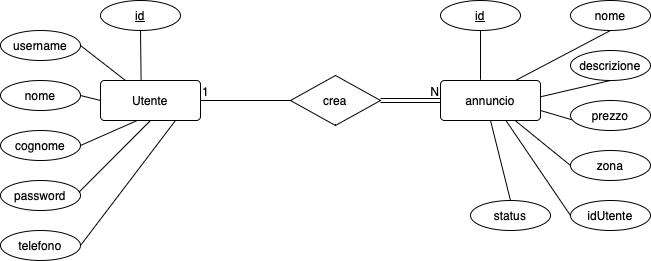

The diagram above was exported from draw.io. Its source (the exported page's mxGraphModel, read from the mxfile embedded in the PNG):
<mxGraphModel dx="796" dy="550" grid="1" gridSize="10" guides="1" tooltips="1" connect="1" arrows="1" fold="1" page="1" pageScale="1" pageWidth="827" pageHeight="1169" math="0" shadow="0">
  <root>
    <mxCell id="0" />
    <mxCell id="1" parent="0" />
    <mxCell id="DYW3FXNaFqps6MCdy7vb-1" value="Utente" style="rounded=1;arcSize=10;whiteSpace=wrap;html=1;align=center;" vertex="1" parent="1">
      <mxGeometry x="130" y="120" width="100" height="40" as="geometry" />
    </mxCell>
    <mxCell id="DYW3FXNaFqps6MCdy7vb-2" value="nome" style="ellipse;whiteSpace=wrap;html=1;align=center;" vertex="1" parent="1">
      <mxGeometry x="30" y="120" width="80" height="30" as="geometry" />
    </mxCell>
    <mxCell id="DYW3FXNaFqps6MCdy7vb-3" value="cognome" style="ellipse;whiteSpace=wrap;html=1;align=center;" vertex="1" parent="1">
      <mxGeometry x="30" y="170" width="80" height="30" as="geometry" />
    </mxCell>
    <mxCell id="DYW3FXNaFqps6MCdy7vb-4" value="&lt;u&gt;id&lt;/u&gt;" style="ellipse;whiteSpace=wrap;html=1;align=center;" vertex="1" parent="1">
      <mxGeometry x="130" y="40" width="80" height="30" as="geometry" />
    </mxCell>
    <mxCell id="DYW3FXNaFqps6MCdy7vb-5" value="password" style="ellipse;whiteSpace=wrap;html=1;align=center;" vertex="1" parent="1">
      <mxGeometry x="30" y="220" width="80" height="30" as="geometry" />
    </mxCell>
    <mxCell id="DYW3FXNaFqps6MCdy7vb-6" value="telefono" style="ellipse;whiteSpace=wrap;html=1;align=center;" vertex="1" parent="1">
      <mxGeometry x="30" y="270" width="80" height="30" as="geometry" />
    </mxCell>
    <mxCell id="DYW3FXNaFqps6MCdy7vb-7" value="username" style="ellipse;whiteSpace=wrap;html=1;align=center;" vertex="1" parent="1">
      <mxGeometry x="30" y="70" width="80" height="30" as="geometry" />
    </mxCell>
    <mxCell id="DYW3FXNaFqps6MCdy7vb-8" value="annuncio" style="rounded=1;arcSize=10;whiteSpace=wrap;html=1;align=center;" vertex="1" parent="1">
      <mxGeometry x="470" y="120" width="100" height="40" as="geometry" />
    </mxCell>
    <mxCell id="DYW3FXNaFqps6MCdy7vb-9" value="&lt;u&gt;id&lt;/u&gt;" style="ellipse;whiteSpace=wrap;html=1;align=center;" vertex="1" parent="1">
      <mxGeometry x="470" y="40" width="80" height="30" as="geometry" />
    </mxCell>
    <mxCell id="DYW3FXNaFqps6MCdy7vb-10" value="nome" style="ellipse;whiteSpace=wrap;html=1;align=center;" vertex="1" parent="1">
      <mxGeometry x="600" y="40" width="80" height="30" as="geometry" />
    </mxCell>
    <mxCell id="DYW3FXNaFqps6MCdy7vb-11" value="descrizione" style="ellipse;whiteSpace=wrap;html=1;align=center;" vertex="1" parent="1">
      <mxGeometry x="600" y="90" width="80" height="30" as="geometry" />
    </mxCell>
    <mxCell id="DYW3FXNaFqps6MCdy7vb-12" value="prezzo" style="ellipse;whiteSpace=wrap;html=1;align=center;" vertex="1" parent="1">
      <mxGeometry x="600" y="140" width="80" height="30" as="geometry" />
    </mxCell>
    <mxCell id="DYW3FXNaFqps6MCdy7vb-13" value="zona" style="ellipse;whiteSpace=wrap;html=1;align=center;" vertex="1" parent="1">
      <mxGeometry x="600" y="190" width="80" height="30" as="geometry" />
    </mxCell>
    <mxCell id="DYW3FXNaFqps6MCdy7vb-14" value="idUtente" style="ellipse;whiteSpace=wrap;html=1;align=center;" vertex="1" parent="1">
      <mxGeometry x="600" y="240" width="80" height="30" as="geometry" />
    </mxCell>
    <mxCell id="DYW3FXNaFqps6MCdy7vb-15" value="crea" style="shape=rhombus;perimeter=rhombusPerimeter;whiteSpace=wrap;html=1;align=center;" vertex="1" parent="1">
      <mxGeometry x="320" y="115" width="90" height="50" as="geometry" />
    </mxCell>
    <mxCell id="DYW3FXNaFqps6MCdy7vb-16" value="" style="endArrow=none;html=1;rounded=0;exitX=1;exitY=0.5;exitDx=0;exitDy=0;entryX=0;entryY=0.5;entryDx=0;entryDy=0;" edge="1" parent="1" source="DYW3FXNaFqps6MCdy7vb-1" target="DYW3FXNaFqps6MCdy7vb-15">
      <mxGeometry relative="1" as="geometry">
        <mxPoint x="240" y="219.43" as="sourcePoint" />
        <mxPoint x="400" y="219.43" as="targetPoint" />
      </mxGeometry>
    </mxCell>
    <mxCell id="DYW3FXNaFqps6MCdy7vb-17" value="1" style="resizable=0;html=1;whiteSpace=wrap;align=left;verticalAlign=bottom;" connectable="0" vertex="1" parent="DYW3FXNaFqps6MCdy7vb-16">
      <mxGeometry x="-1" relative="1" as="geometry" />
    </mxCell>
    <mxCell id="DYW3FXNaFqps6MCdy7vb-20" value="" style="shape=link;html=1;rounded=0;entryX=0;entryY=0.5;entryDx=0;entryDy=0;exitX=1;exitY=0.5;exitDx=0;exitDy=0;" edge="1" parent="1" source="DYW3FXNaFqps6MCdy7vb-15" target="DYW3FXNaFqps6MCdy7vb-8">
      <mxGeometry relative="1" as="geometry">
        <mxPoint x="340" y="220" as="sourcePoint" />
        <mxPoint x="500" y="220" as="targetPoint" />
      </mxGeometry>
    </mxCell>
    <mxCell id="DYW3FXNaFqps6MCdy7vb-22" value="N" style="resizable=0;html=1;whiteSpace=wrap;align=right;verticalAlign=bottom;" connectable="0" vertex="1" parent="DYW3FXNaFqps6MCdy7vb-20">
      <mxGeometry x="1" relative="1" as="geometry" />
    </mxCell>
    <mxCell id="DYW3FXNaFqps6MCdy7vb-23" value="" style="endArrow=none;html=1;rounded=0;entryX=0.5;entryY=1;entryDx=0;entryDy=0;exitX=0.406;exitY=0.011;exitDx=0;exitDy=0;exitPerimeter=0;" edge="1" parent="1" source="DYW3FXNaFqps6MCdy7vb-1" target="DYW3FXNaFqps6MCdy7vb-4">
      <mxGeometry width="50" height="50" relative="1" as="geometry">
        <mxPoint x="170" y="120" as="sourcePoint" />
        <mxPoint x="330" y="200" as="targetPoint" />
      </mxGeometry>
    </mxCell>
    <mxCell id="DYW3FXNaFqps6MCdy7vb-24" value="" style="endArrow=none;html=1;rounded=0;entryX=1;entryY=0.5;entryDx=0;entryDy=0;exitX=0.25;exitY=0;exitDx=0;exitDy=0;" edge="1" parent="1" source="DYW3FXNaFqps6MCdy7vb-1" target="DYW3FXNaFqps6MCdy7vb-7">
      <mxGeometry width="50" height="50" relative="1" as="geometry">
        <mxPoint x="179" y="132" as="sourcePoint" />
        <mxPoint x="180" y="80" as="targetPoint" />
      </mxGeometry>
    </mxCell>
    <mxCell id="DYW3FXNaFqps6MCdy7vb-27" value="" style="endArrow=none;html=1;rounded=0;entryX=1;entryY=0.5;entryDx=0;entryDy=0;exitX=0;exitY=0.5;exitDx=0;exitDy=0;" edge="1" parent="1" source="DYW3FXNaFqps6MCdy7vb-1" target="DYW3FXNaFqps6MCdy7vb-2">
      <mxGeometry width="50" height="50" relative="1" as="geometry">
        <mxPoint x="189" y="142" as="sourcePoint" />
        <mxPoint x="190" y="90" as="targetPoint" />
      </mxGeometry>
    </mxCell>
    <mxCell id="DYW3FXNaFqps6MCdy7vb-28" value="" style="endArrow=none;html=1;rounded=0;entryX=1;entryY=0.5;entryDx=0;entryDy=0;exitX=0.371;exitY=0.996;exitDx=0;exitDy=0;exitPerimeter=0;" edge="1" parent="1" source="DYW3FXNaFqps6MCdy7vb-1" target="DYW3FXNaFqps6MCdy7vb-3">
      <mxGeometry width="50" height="50" relative="1" as="geometry">
        <mxPoint x="199" y="152" as="sourcePoint" />
        <mxPoint x="200" y="100" as="targetPoint" />
      </mxGeometry>
    </mxCell>
    <mxCell id="DYW3FXNaFqps6MCdy7vb-29" value="" style="endArrow=none;html=1;rounded=0;entryX=0.979;entryY=0.395;entryDx=0;entryDy=0;exitX=0.5;exitY=1;exitDx=0;exitDy=0;entryPerimeter=0;" edge="1" parent="1" source="DYW3FXNaFqps6MCdy7vb-1" target="DYW3FXNaFqps6MCdy7vb-5">
      <mxGeometry width="50" height="50" relative="1" as="geometry">
        <mxPoint x="209" y="162" as="sourcePoint" />
        <mxPoint x="210" y="110" as="targetPoint" />
      </mxGeometry>
    </mxCell>
    <mxCell id="DYW3FXNaFqps6MCdy7vb-30" value="" style="endArrow=none;html=1;rounded=0;entryX=1;entryY=0.5;entryDx=0;entryDy=0;exitX=0.75;exitY=1;exitDx=0;exitDy=0;" edge="1" parent="1" source="DYW3FXNaFqps6MCdy7vb-1" target="DYW3FXNaFqps6MCdy7vb-6">
      <mxGeometry width="50" height="50" relative="1" as="geometry">
        <mxPoint x="219" y="172" as="sourcePoint" />
        <mxPoint x="220" y="120" as="targetPoint" />
      </mxGeometry>
    </mxCell>
    <mxCell id="DYW3FXNaFqps6MCdy7vb-31" value="" style="endArrow=none;html=1;rounded=0;entryX=0.5;entryY=1;entryDx=0;entryDy=0;exitX=0.4;exitY=-0.018;exitDx=0;exitDy=0;exitPerimeter=0;" edge="1" parent="1" source="DYW3FXNaFqps6MCdy7vb-8" target="DYW3FXNaFqps6MCdy7vb-9">
      <mxGeometry width="50" height="50" relative="1" as="geometry">
        <mxPoint x="229" y="182" as="sourcePoint" />
        <mxPoint x="230" y="130" as="targetPoint" />
      </mxGeometry>
    </mxCell>
    <mxCell id="DYW3FXNaFqps6MCdy7vb-32" value="" style="endArrow=none;html=1;rounded=0;exitX=0.5;exitY=1;exitDx=0;exitDy=0;entryX=0.75;entryY=0;entryDx=0;entryDy=0;" edge="1" parent="1" source="DYW3FXNaFqps6MCdy7vb-10" target="DYW3FXNaFqps6MCdy7vb-8">
      <mxGeometry width="50" height="50" relative="1" as="geometry">
        <mxPoint x="239" y="192" as="sourcePoint" />
        <mxPoint x="570" y="100" as="targetPoint" />
      </mxGeometry>
    </mxCell>
    <mxCell id="DYW3FXNaFqps6MCdy7vb-33" value="" style="endArrow=none;html=1;rounded=0;exitX=0.5;exitY=1;exitDx=0;exitDy=0;entryX=0.994;entryY=0.411;entryDx=0;entryDy=0;entryPerimeter=0;" edge="1" parent="1" source="DYW3FXNaFqps6MCdy7vb-11" target="DYW3FXNaFqps6MCdy7vb-8">
      <mxGeometry width="50" height="50" relative="1" as="geometry">
        <mxPoint x="650" y="80" as="sourcePoint" />
        <mxPoint x="555" y="130" as="targetPoint" />
      </mxGeometry>
    </mxCell>
    <mxCell id="DYW3FXNaFqps6MCdy7vb-34" value="" style="endArrow=none;html=1;rounded=0;exitX=0.018;exitY=0.643;exitDx=0;exitDy=0;entryX=1;entryY=0.75;entryDx=0;entryDy=0;exitPerimeter=0;" edge="1" parent="1" source="DYW3FXNaFqps6MCdy7vb-12" target="DYW3FXNaFqps6MCdy7vb-8">
      <mxGeometry width="50" height="50" relative="1" as="geometry">
        <mxPoint x="660" y="90" as="sourcePoint" />
        <mxPoint x="565" y="140" as="targetPoint" />
      </mxGeometry>
    </mxCell>
    <mxCell id="DYW3FXNaFqps6MCdy7vb-35" value="" style="endArrow=none;html=1;rounded=0;exitX=0;exitY=0.5;exitDx=0;exitDy=0;" edge="1" parent="1" source="DYW3FXNaFqps6MCdy7vb-13" target="DYW3FXNaFqps6MCdy7vb-8">
      <mxGeometry width="50" height="50" relative="1" as="geometry">
        <mxPoint x="670" y="100" as="sourcePoint" />
        <mxPoint x="575" y="150" as="targetPoint" />
      </mxGeometry>
    </mxCell>
    <mxCell id="DYW3FXNaFqps6MCdy7vb-36" value="" style="endArrow=none;html=1;rounded=0;exitX=0;exitY=0.5;exitDx=0;exitDy=0;entryX=0.657;entryY=1.011;entryDx=0;entryDy=0;entryPerimeter=0;" edge="1" parent="1" source="DYW3FXNaFqps6MCdy7vb-14" target="DYW3FXNaFqps6MCdy7vb-8">
      <mxGeometry width="50" height="50" relative="1" as="geometry">
        <mxPoint x="680" y="110" as="sourcePoint" />
        <mxPoint x="585" y="160" as="targetPoint" />
      </mxGeometry>
    </mxCell>
    <mxCell id="DYW3FXNaFqps6MCdy7vb-37" value="status" style="ellipse;whiteSpace=wrap;html=1;align=center;" vertex="1" parent="1">
      <mxGeometry x="500" y="240" width="80" height="30" as="geometry" />
    </mxCell>
    <mxCell id="DYW3FXNaFqps6MCdy7vb-39" value="" style="endArrow=none;html=1;rounded=0;exitX=0.5;exitY=0;exitDx=0;exitDy=0;entryX=0.5;entryY=1;entryDx=0;entryDy=0;" edge="1" parent="1" source="DYW3FXNaFqps6MCdy7vb-37" target="DYW3FXNaFqps6MCdy7vb-8">
      <mxGeometry width="50" height="50" relative="1" as="geometry">
        <mxPoint x="610" y="265" as="sourcePoint" />
        <mxPoint x="546" y="170" as="targetPoint" />
      </mxGeometry>
    </mxCell>
  </root>
</mxGraphModel>